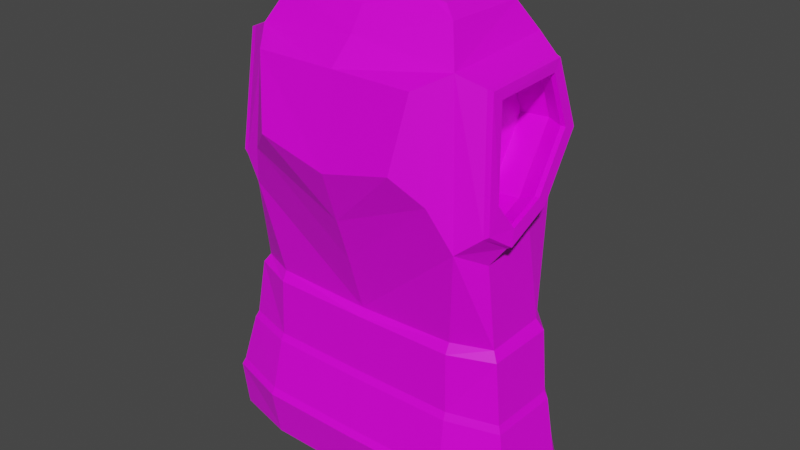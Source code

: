 # Source: iron_chestplate_light.blend  (saved by Blender 2.90.8; exported with 4.5.12 LTS)
import bpy
from mathutils import Matrix  # noqa: F401  (used for matrix-valued properties, if any)

bpy.ops.wm.read_factory_settings(use_empty=True)
scene = bpy.context.scene
scene.name = 'Scene'

# ---- collections
col_collection = bpy.data.collections.new('Collection'); scene.collection.children.link(col_collection)

# ---- images (referenced by path relative to the original .blend; pixels are not part of the script)
import os
ASSET_DIR = os.environ.get("B2B_ASSET_DIR", "")  # directory of the original .blend (textures are referenced by path, not embedded)
HERE = os.path.dirname(os.path.abspath(__file__))  # packed textures are extracted next to this script under _unpacked/

def load_image(name, relpath, width, height, colorspace="sRGB"):
    """Load a texture the original file referenced (path relative to the .blend, or extracted next to this script)."""
    p = next((c for c in (os.path.join(HERE, relpath), os.path.join(ASSET_DIR, relpath)) if relpath and os.path.exists(c)), "")
    if p:
        img = bpy.data.images.load(p, check_existing=True)
        img.name = name
    else:  # same state as the original file: an image datablock whose file is absent (Cycles renders it pink)
        img = bpy.data.images.new(name, width, height)
        img.source = "FILE"
        img.filepath = "//" + (relpath or name)
    img.colorspace_settings.name = colorspace
    return img
img_colourpalette_png = load_image('colourpalette.png', 'colourpalette.png', 1024, 1024, 'sRGB')

# ---- materials (node trees are filled in below, after node groups)
mat_material = bpy.data.materials.new('Material')
mat_material.alpha_threshold = 0.0
mat_material.use_transparent_shadow = False
mat_material.line_color = (0.0, 0.0, 0.0, 1.0)

# ---- material node trees
mat_material.use_nodes = True; mat_material.node_tree.nodes.clear()
_N = mat_material.node_tree.nodes; _L = mat_material.node_tree.links
n0 = _N.new('ShaderNodeOutputMaterial'); n0.name = 'Material Output'; n0.location = (300, 300)
n1 = _N.new('ShaderNodeBsdfPrincipled'); n1.name = 'Principled BSDF'; n1.location = (10, 300)
n1.distribution = 'GGX'
n1.subsurface_method = 'BURLEY'
n1.inputs[2].default_value = 0.4
n1.inputs[3].default_value = 1.45
n1.inputs[27].default_value = (0.0, 0.0, 0.0, 1.0)
n1.inputs[28].default_value = 1.0
n2 = _N.new('ShaderNodeTexImage'); n2.name = 'Image Texture'; n2.location = (-272, 235)
n2.image = img_colourpalette_png
n3 = _N.new('ShaderNodeTexCoord'); n3.name = 'Texture Coordinate'; n3.location = (-474, 227)
_L.new(n1.outputs[0], n0.inputs[0])
_L.new(n2.outputs[0], n1.inputs[0])
_L.new(n3.outputs[2], n2.inputs[0])
n0.is_active_output = True

# ---- world
world_world = bpy.data.worlds.new('World'); scene.world = world_world
world_world.use_nodes = True; world_world.node_tree.nodes.clear()
_N = world_world.node_tree.nodes; _L = world_world.node_tree.links
n0 = _N.new('ShaderNodeOutputWorld'); n0.name = 'World Output'; n0.location = (300, 300)
n1 = _N.new('ShaderNodeBackground'); n1.name = 'Background'; n1.location = (10, 300)
n1.inputs[0].default_value = (0.05088, 0.05088, 0.05088, 1.0)
_L.new(n1.outputs[0], n0.inputs[0])
n0.is_active_output = True
world_world.color = (0.05088, 0.05088, 0.05088)
world_world.use_sun_shadow = False
world_world.sun_shadow_jitter_overblur = 0.0

# ---- meshes
me_plane = bpy.data.meshes.new('Plane')
me_plane.from_pydata([(0.0, -0.5653, -0.6526), (0.9031, -0.5653, -0.6526), (0.0, 0.8112, -0.742), (1.04, 1.076, -0.5864), (1.223, -0.5653, -0.2947), (1.1, 0.5504, -0.09362), (0.0, -1.865, -0.7418), (0.9291, -1.865, -0.7418), (1.398, -1.865, -0.1236), (0.0, -0.06287, 0.5959), (0.0, -0.5653, 0.425), (0.9031, -0.5653, 0.425), (1.049, 0.6485, 0.4487), (1.223, -0.5653, 0.3293), (1.097, 0.3952, 0.2757), (0.0, -1.865, 0.4536), (0.9291, -1.865, 0.4536), (1.398, -1.865, 0.391), (0.0, 1.757, -0.5919), (0.0, 1.879, -0.4665), (0.9604, 1.616, -0.4825), (0.825, 1.975, -0.4695), (0.9665, 1.622, 0.3875), (0.8251, 1.975, 0.3819), (0.0, 1.765, 0.5033), (0.0, 1.975, 0.3798), (0.0, -0.5595, -0.7189), (0.9311, -0.5601, -0.7128), (1.285, -0.5587, -0.3196), (0.0, -2.107, -0.8076), (0.9586, -2.107, -0.8005), (1.462, -2.104, -0.1435), (1.367, -1.159, -0.2567), (0.0, -0.5651, 0.4916), (0.9102, -0.5636, 0.4912), (1.274, -0.5575, 0.3715), (0.0, -2.108, 0.5192), (0.9343, -2.108, 0.5191), (1.449, -2.107, 0.433), (1.356, -1.156, 0.4071), (0.9457, -1.16, -0.7645), (0.0, -1.16, -0.7708), (0.9239, -1.162, 0.4921), (0.0, -1.163, 0.4925), (0.0, -2.11, -0.8333), (0.9701, -2.111, -0.8235), (1.486, -2.107, -0.151), (0.9855, -1.683, -0.8856), (0.0, -1.682, -0.8946), (0.0, -2.113, 0.5448), (0.9367, -2.112, 0.5446), (1.469, -2.11, 0.4493), (0.954, -1.682, 0.6175), (0.0, -1.683, 0.6179), (1.517, -1.68, -0.214), (1.391, -1.154, -0.2658), (0.957, -1.156, -0.7874), (0.0, -1.155, -0.7964), (1.501, -1.678, 0.4917), (1.375, -1.149, 0.4235), (0.9265, -1.157, 0.5175), (0.0, -1.158, 0.518), (0.0, -2.115, -0.8681), (0.9858, -2.117, -0.8545), (1.52, -2.111, -0.1611), (1.001, -1.688, -0.9169), (0.0, -1.687, -0.9294), (0.0, -2.119, 0.5794), (0.9402, -2.117, 0.5792), (1.496, -2.115, 0.4714), (0.9576, -1.688, 0.652), (0.0, -1.689, 0.6525), (1.55, -1.683, -0.2257), (1.527, -1.683, 0.5143), (0.9077, 0.6851, 0.7144), (0.6394, 0.9251, 0.8778), (0.0, 0.3033, 0.7144), (0.0, 0.7495, 0.8814), (0.0, 1.606, 0.7307), (0.7772, 1.607, 0.7406), (1.117, 0.4302, -0.1779), (1.049, 1.032, -0.742), (1.117, 0.2176, 0.3293), (1.049, 0.3189, 0.5959), (0.9455, 1.765, 0.5229), (0.9465, 1.759, -0.602), (0.8185, 0.5327, -0.09765), (0.7581, 1.058, -0.5905), (0.8154, 0.3775, 0.2716), (0.7669, 0.6308, 0.4447), (0.6849, 1.604, 0.3834), (0.6787, 1.598, -0.4865), (0.632, 2.057, -0.4165), (0.632, 2.057, 0.2953), (0.0, 2.006, -0.2621), (2.794e-09, 1.966, -0.4089), (0.0, 1.99, 0.3405), (0.0, 2.006, 0.18), (0.3775, 2.079, -0.2621), (0.5771, 2.075, -0.4029), (0.3775, 2.079, 0.18), (0.5772, 2.075, 0.2974), (0.4322, 2.089, -0.3178), (0.4322, 2.089, 0.2358), (0.0, 2.006, -0.3178), (0.0, 2.006, 0.2358), (0.4134, 2.187, -0.3178), (0.4134, 2.187, 0.2358), (0.0, 2.156, -0.3178), (0.0, 2.156, 0.2358), (0.3587, 2.177, -0.2621), (0.3587, 2.177, 0.18), (0.0, 2.156, -0.2621), (0.0, 2.156, 0.18), (1.262, 0.5362, -0.1392), (1.206, 1.037, -0.6088), (1.262, 0.3593, 0.2831), (1.206, 0.4436, 0.505), (1.119, 1.648, 0.4442), (1.12, 1.642, -0.4922), (1.248, 0.6363, -0.06902), (1.198, 1.074, -0.4793), (1.245, 0.5072, 0.2384), (1.205, 0.718, 0.3825), (1.137, 1.528, 0.3315), (1.132, 1.523, -0.3927), (1.3, 0.5407, -0.1367), (1.243, 1.042, -0.6063), (1.3, 0.3637, 0.2856), (1.243, 0.448, 0.5076), (1.157, 1.652, 0.4467), (1.158, 1.647, -0.4897), (1.286, 0.6407, -0.06649), (1.235, 1.078, -0.4768), (1.283, 0.5116, 0.241), (1.243, 0.7224, 0.385), (1.175, 1.533, 0.334), (1.169, 1.528, -0.3902), (0.4117, 2.201, -0.3178), (0.4117, 2.201, 0.2358), (0.0, 2.17, -0.3178), (0.0, 2.17, 0.2358), (0.357, 2.191, -0.2621), (0.357, 2.191, 0.18), (0.0, 2.17, -0.2621), (0.0, 2.17, 0.18), (0.0, -2.135, -0.8338), (0.9688, -2.136, -0.8239), (1.485, -2.132, -0.1514), (0.0, -2.137, 0.5443), (0.9354, -2.136, 0.5442), (1.468, -2.135, 0.4488), (0.9389, -2.142, 0.5788), (0.9844, -2.141, -0.8549), (0.0, -2.14, -0.8686), (1.518, -2.135, -0.1615), (0.0, -2.143, 0.579), (1.495, -2.139, 0.4709)], [], [(0, 2, 81, 1), (81, 80, 4, 1), (10, 11, 83, 9), (83, 11, 13, 82), (6, 7, 16, 15), (4, 80, 82, 13), (2, 18, 85, 81), (7, 8, 17, 16), (85, 18, 19, 21), (93, 101, 96, 25, 23), (23, 25, 24, 84), (98, 94, 97, 100), (21, 23, 84, 85), (99, 101, 93, 92), (4, 13, 35, 28), (11, 10, 33, 34), (16, 17, 38, 37), (15, 16, 37, 36), (13, 11, 34, 35), (0, 1, 27, 26), (8, 7, 30, 31), (7, 6, 29, 30), (17, 8, 31, 38), (1, 4, 28, 27), (32, 39, 59, 55), (40, 32, 55, 56), (41, 40, 56, 57), (31, 30, 45, 46), (32, 28, 35, 39), (37, 38, 51, 50), (39, 42, 60, 59), (34, 33, 43, 42), (30, 29, 44, 45), (35, 34, 42, 39), (36, 37, 50, 49), (27, 40, 41, 26), (42, 43, 61, 60), (28, 32, 40, 27), (38, 31, 46, 51), (64, 69, 157, 155), (63, 64, 155, 153), (48, 47, 65, 66), (54, 58, 73, 72), (49, 50, 150, 149), (54, 55, 59, 58), (60, 61, 53, 52), (59, 60, 52, 58), (56, 47, 48, 57), (55, 54, 47, 56), (72, 64, 63, 65), (65, 63, 62, 66), (73, 70, 68, 69), (70, 71, 67, 68), (64, 72, 73, 69), (68, 67, 156, 152), (58, 52, 70, 73), (62, 63, 153, 154), (47, 54, 72, 65), (52, 53, 71, 70), (83, 84, 74), (77, 75, 79, 78), (75, 77, 76, 74), (78, 79, 84, 24), (79, 75, 74, 84), (9, 83, 74, 76), (5, 3, 87, 86), (81, 85, 119, 115), (80, 81, 115, 114), (82, 80, 114, 116), (83, 82, 116, 117), (5, 14, 122, 120), (12, 22, 124, 123), (86, 87, 91, 90, 89, 88), (22, 12, 89, 90), (20, 22, 90, 91), (12, 14, 88, 89), (3, 20, 91, 87), (14, 5, 86, 88), (92, 93, 23, 21), (102, 103, 101, 99), (104, 102, 99, 95), (96, 101, 103, 105), (21, 19, 95, 99, 92), (94, 98, 110, 112), (112, 110, 142, 144), (102, 104, 108, 106), (105, 103, 107, 109), (103, 102, 106, 107), (100, 97, 113, 111), (98, 100, 111, 110), (115, 119, 131, 127), (122, 123, 135, 134), (114, 115, 127, 126), (125, 121, 133, 137), (119, 118, 130, 131), (121, 120, 132, 133), (22, 20, 125, 124), (3, 5, 120, 121), (84, 83, 117, 118), (20, 3, 121, 125), (85, 84, 118, 119), (14, 12, 123, 122), (133, 132, 126, 127), (134, 135, 129, 128), (132, 134, 128, 126), (136, 137, 131, 130), (137, 133, 127, 131), (135, 136, 130, 129), (123, 124, 136, 135), (117, 116, 128, 129), (120, 122, 134, 132), (118, 117, 129, 130), (116, 114, 126, 128), (124, 125, 137, 136), (142, 143, 145, 141, 139, 138, 140, 144), (109, 107, 139, 141), (107, 106, 138, 139), (111, 113, 145, 143), (110, 111, 143, 142), (106, 108, 140, 138), (148, 147, 153, 155), (149, 150, 152, 156), (147, 146, 154, 153), (151, 148, 155, 157), (150, 151, 157, 152), (45, 44, 146, 147), (51, 46, 148, 151), (69, 68, 152, 157), (50, 51, 151, 150), (46, 45, 147, 148)])
_uv = me_plane.uv_layers.new(name='UVMap')
_uv.uv.foreach_set('vector', [0.8734, 0.5787, 0.8734, 0.5787, 0.8734, 0.5787, 0.8734, 0.5787, 0.8734, 0.5787, 0.8734, 0.5787, 0.8734, 0.5787, 0.8734, 0.5787, 0.8734, 0.5787, 0.8734, 0.5787, 0.8734, 0.5787, 0.8734, 0.5787, 0.8734, 0.5787, 0.8734, 0.5787, 0.8734, 0.5787, 0.8734, 0.5787, 0.9765, 0.3819, 0.9765, 0.3819, 0.9765, 0.3819, 0.9765, 0.3819, 0.8734, 0.5787, 0.8734, 0.5787, 0.8734, 0.5787, 0.8734, 0.5787, 0.8734, 0.5787, 0.8734, 0.5787, 0.8734, 0.5787, 0.8734, 0.5787, 0.9765, 0.3819, 0.9765, 0.3819, 0.9765, 0.3819, 0.9765, 0.3819, 0.8734, 0.5787, 0.8734, 0.5787, 0.8734, 0.5787, 0.8734, 0.5787, 0.8734, 0.5787, 0.8734, 0.5787, 0.8734, 0.5787, 0.8734, 0.5787, 0.8734, 0.5787, 0.8734, 0.5787, 0.8734, 0.5787, 0.8734, 0.5787, 0.8734, 0.5787, 0.9765, 0.3819, 0.9765, 0.3819, 0.9765, 0.3819, 0.9765, 0.3819, 0.8734, 0.5787, 0.8734, 0.5787, 0.8734, 0.5787, 0.8734, 0.5787, 0.8734, 0.5787, 0.8734, 0.5787, 0.8734, 0.5787, 0.8734, 0.5787, 0.8734, 0.5787, 0.8734, 0.5787, 0.8734, 0.5787, 0.8734, 0.5787, 0.8734, 0.5787, 0.8734, 0.5787, 0.8734, 0.5787, 0.8734, 0.5787, 0.8734, 0.5787, 0.8734, 0.5787, 0.8734, 0.5787, 0.8734, 0.5787, 0.8734, 0.5787, 0.8734, 0.5787, 0.8734, 0.5787, 0.8734, 0.5787, 0.8734, 0.5787, 0.8734, 0.5787, 0.8734, 0.5787, 0.8734, 0.5787, 0.8734, 0.5787, 0.8734, 0.5787, 0.8734, 0.5787, 0.8734, 0.5787, 0.8734, 0.5787, 0.8734, 0.5787, 0.8734, 0.5787, 0.8734, 0.5787, 0.8734, 0.5787, 0.8734, 0.5787, 0.8734, 0.5787, 0.8734, 0.5787, 0.8734, 0.5787, 0.8734, 0.5787, 0.8734, 0.5787, 0.8734, 0.5787, 0.8734, 0.5787, 0.8734, 0.5787, 0.8734, 0.5787, 0.8734, 0.5787, 0.8734, 0.5787, 0.8734, 0.5787, 0.8734, 0.5787, 0.8734, 0.5787, 0.8734, 0.5787, 0.8734, 0.5787, 0.8734, 0.5787, 0.8734, 0.5787, 0.8734, 0.5787, 0.8734, 0.5787, 0.8734, 0.5787, 0.8734, 0.5787, 0.8734, 0.5787, 0.8734, 0.5787, 0.8734, 0.5787, 0.8734, 0.5787, 0.8734, 0.5787, 0.8734, 0.5787, 0.8734, 0.5787, 0.8734, 0.5787, 0.8734, 0.5787, 0.8734, 0.5787, 0.8734, 0.5787, 0.8734, 0.5787, 0.8734, 0.5787, 0.8734, 0.5787, 0.8734, 0.5787, 0.8734, 0.5787, 0.8734, 0.5787, 0.8734, 0.5787, 0.8734, 0.5787, 0.8734, 0.5787, 0.8734, 0.5787, 0.8734, 0.5787, 0.8734, 0.5787, 0.8734, 0.5787, 0.8734, 0.5787, 0.8734, 0.5787, 0.8734, 0.5787, 0.8734, 0.5787, 0.8734, 0.5787, 0.8734, 0.5787, 0.8734, 0.5787, 0.8734, 0.5787, 0.8734, 0.5787, 0.8734, 0.5787, 0.8734, 0.5787, 0.8734, 0.5787, 0.8734, 0.5787, 0.8734, 0.5787, 0.8734, 0.5787, 0.8734, 0.5787, 0.8734, 0.5787, 0.8734, 0.5787, 0.8734, 0.5787, 0.8734, 0.5787, 0.8734, 0.5787, 0.8734, 0.5787, 0.8734, 0.5787, 0.8734, 0.5787, 0.648, 0.4213, 0.648, 0.4213, 0.648, 0.4213, 0.648, 0.4213, 0.648, 0.4213, 0.648, 0.4213, 0.648, 0.4213, 0.648, 0.4213, 0.8734, 0.5787, 0.8734, 0.5787, 0.8734, 0.5787, 0.8734, 0.5787, 0.8734, 0.5787, 0.8734, 0.5787, 0.8734, 0.5787, 0.8734, 0.5787, 0.648, 0.4213, 0.648, 0.4213, 0.648, 0.4213, 0.648, 0.4213, 0.8734, 0.5787, 0.8734, 0.5787, 0.8734, 0.5787, 0.8734, 0.5787, 0.8734, 0.5787, 0.8734, 0.5787, 0.8734, 0.5787, 0.8734, 0.5787, 0.8734, 0.5787, 0.8734, 0.5787, 0.8734, 0.5787, 0.8734, 0.5787, 0.8734, 0.5787, 0.8734, 0.5787, 0.8734, 0.5787, 0.8734, 0.5787, 0.8734, 0.5787, 0.8734, 0.5787, 0.8734, 0.5787, 0.8734, 0.5787, 0.8734, 0.5787, 0.8734, 0.5787, 0.8734, 0.5787, 0.8734, 0.5787, 0.8734, 0.5787, 0.8734, 0.5787, 0.8734, 0.5787, 0.8734, 0.5787, 0.8734, 0.5787, 0.8734, 0.5787, 0.8734, 0.5787, 0.8734, 0.5787, 0.8734, 0.5787, 0.8734, 0.5787, 0.8734, 0.5787, 0.8734, 0.5787, 0.8734, 0.5787, 0.8734, 0.5787, 0.8734, 0.5787, 0.8734, 0.5787, 0.648, 0.4213, 0.648, 0.4213, 0.648, 0.4213, 0.648, 0.4213, 0.8734, 0.5787, 0.8734, 0.5787, 0.8734, 0.5787, 0.8734, 0.5787, 0.648, 0.4213, 0.648, 0.4213, 0.648, 0.4213, 0.648, 0.4213, 0.8734, 0.5787, 0.8734, 0.5787, 0.8734, 0.5787, 0.8734, 0.5787, 0.8734, 0.5787, 0.8734, 0.5787, 0.8734, 0.5787, 0.8734, 0.5787, 0.8734, 0.5787, 0.8734, 0.5787, 0.8734, 0.5787, 0.8734, 0.5787, 0.8734, 0.5787, 0.8734, 0.5787, 0.8734, 0.5787, 0.8734, 0.5787, 0.8734, 0.5787, 0.8734, 0.5787, 0.8734, 0.5787, 0.8734, 0.5787, 0.8734, 0.5787, 0.8734, 0.5787, 0.8734, 0.5787, 0.8734, 0.5787, 0.8734, 0.5787, 0.8734, 0.5787, 0.8734, 0.5787, 0.8734, 0.5787, 0.8734, 0.5787, 0.8734, 0.5787, 0.8734, 0.5787, 0.8734, 0.5787, 0.8734, 0.5787, 0.8734, 0.5787, 0.8734, 0.5787, 0.8734, 0.5787, 0.8734, 0.5787, 0.8734, 0.5787, 0.8734, 0.5787, 0.8734, 0.5787, 0.8734, 0.5787, 0.8734, 0.5787, 0.8734, 0.5787, 0.8734, 0.5787, 0.8734, 0.5787, 0.8734, 0.5787, 0.8734, 0.5787, 0.8734, 0.5787, 0.8734, 0.5787, 0.8734, 0.5787, 0.8734, 0.5787, 0.8734, 0.5787, 0.8734, 0.5787, 0.8734, 0.5787, 0.8734, 0.5787, 0.8734, 0.5787, 0.8734, 0.5787, 0.8734, 0.5787, 0.8734, 0.5787, 0.9765, 0.3819, 0.9765, 0.3819, 0.9765, 0.3819, 0.9765, 0.3819, 0.9765, 0.3819, 0.9765, 0.3819, 0.8734, 0.5787, 0.8734, 0.5787, 0.8734, 0.5787, 0.8734, 0.5787, 0.8734, 0.5787, 0.8734, 0.5787, 0.8734, 0.5787, 0.8734, 0.5787, 0.8734, 0.5787, 0.8734, 0.5787, 0.8734, 0.5787, 0.8734, 0.5787, 0.8734, 0.5787, 0.8734, 0.5787, 0.8734, 0.5787, 0.8734, 0.5787, 0.8734, 0.5787, 0.8734, 0.5787, 0.8734, 0.5787, 0.8734, 0.5787, 0.8734, 0.5787, 0.8734, 0.5787, 0.8734, 0.5787, 0.8734, 0.5787, 0.8734, 0.5787, 0.8734, 0.5787, 0.8734, 0.5787, 0.8734, 0.5787, 0.8734, 0.5787, 0.8734, 0.5787, 0.8734, 0.5787, 0.8734, 0.5787, 0.8734, 0.5787, 0.8734, 0.5787, 0.8734, 0.5787, 0.8734, 0.5787, 0.8734, 0.5787, 0.8734, 0.5787, 0.8734, 0.5787, 0.8734, 0.5787, 0.8734, 0.5787, 0.8734, 0.5787, 0.8734, 0.5787, 0.8734, 0.5787, 0.8734, 0.5787, 0.648, 0.4213, 0.648, 0.4213, 0.648, 0.4213, 0.648, 0.4213, 0.8734, 0.5787, 0.8734, 0.5787, 0.8734, 0.5787, 0.8734, 0.5787, 0.8734, 0.5787, 0.8734, 0.5787, 0.8734, 0.5787, 0.8734, 0.5787, 0.8734, 0.5787, 0.8734, 0.5787, 0.8734, 0.5787, 0.8734, 0.5787, 0.8734, 0.5787, 0.8734, 0.5787, 0.8734, 0.5787, 0.8734, 0.5787, 0.8734, 0.5787, 0.8734, 0.5787, 0.8734, 0.5787, 0.8734, 0.5787, 0.648, 0.4213, 0.648, 0.4213, 0.648, 0.4213, 0.648, 0.4213, 0.648, 0.4213, 0.648, 0.4213, 0.648, 0.4213, 0.648, 0.4213, 0.648, 0.4213, 0.648, 0.4213, 0.648, 0.4213, 0.648, 0.4213, 0.648, 0.4213, 0.648, 0.4213, 0.648, 0.4213, 0.648, 0.4213, 0.648, 0.4213, 0.648, 0.4213, 0.648, 0.4213, 0.648, 0.4213, 0.648, 0.4213, 0.648, 0.4213, 0.648, 0.4213, 0.648, 0.4213, 0.8734, 0.5787, 0.8734, 0.5787, 0.8734, 0.5787, 0.8734, 0.5787, 0.8734, 0.5787, 0.8734, 0.5787, 0.8734, 0.5787, 0.8734, 0.5787, 0.8734, 0.5787, 0.8734, 0.5787, 0.8734, 0.5787, 0.8734, 0.5787, 0.8734, 0.5787, 0.8734, 0.5787, 0.8734, 0.5787, 0.8734, 0.5787, 0.8734, 0.5787, 0.8734, 0.5787, 0.8734, 0.5787, 0.8734, 0.5787, 0.8734, 0.5787, 0.8734, 0.5787, 0.8734, 0.5787, 0.8734, 0.5787, 0.648, 0.4213, 0.648, 0.4213, 0.648, 0.4213, 0.648, 0.4213, 0.648, 0.4213, 0.648, 0.4213, 0.648, 0.4213, 0.648, 0.4213, 0.648, 0.4213, 0.648, 0.4213, 0.648, 0.4213, 0.648, 0.4213, 0.648, 0.4213, 0.648, 0.4213, 0.648, 0.4213, 0.648, 0.4213, 0.648, 0.4213, 0.648, 0.4213, 0.648, 0.4213, 0.648, 0.4213, 0.648, 0.4213, 0.648, 0.4213, 0.648, 0.4213, 0.648, 0.4213, 0.648, 0.4213, 0.648, 0.4213, 0.648, 0.4213, 0.648, 0.4213, 0.648, 0.4213, 0.648, 0.4213, 0.648, 0.4213, 0.648, 0.4213, 0.648, 0.4213, 0.648, 0.4213, 0.648, 0.4213, 0.648, 0.4213, 0.648, 0.4213, 0.648, 0.4213, 0.648, 0.4213, 0.648, 0.4213, 0.648, 0.4213, 0.648, 0.4213, 0.648, 0.4213, 0.648, 0.4213, 0.648, 0.4213, 0.648, 0.4213, 0.648, 0.4213, 0.648, 0.4213, 0.648, 0.4213, 0.648, 0.4213, 0.648, 0.4213, 0.648, 0.4213, 0.648, 0.4213, 0.648, 0.4213, 0.648, 0.4213, 0.648, 0.4213, 0.648, 0.4213, 0.648, 0.4213, 0.648, 0.4213, 0.648, 0.4213, 0.648, 0.4213, 0.648, 0.4213, 0.648, 0.4213, 0.648, 0.4213, 0.648, 0.4213, 0.648, 0.4213, 0.648, 0.4213, 0.648, 0.4213, 0.648, 0.4213, 0.648, 0.4213, 0.648, 0.4213, 0.648, 0.4213, 0.648, 0.4213, 0.648, 0.4213, 0.648, 0.4213, 0.648, 0.4213, 0.648, 0.4213, 0.648, 0.4213, 0.648, 0.4213, 0.648, 0.4213, 0.648, 0.4213, 0.648, 0.4213, 0.648, 0.4213, 0.648, 0.4213, 0.648, 0.4213, 0.648, 0.4213, 0.648, 0.4213, 0.648, 0.4213, 0.648, 0.4213, 0.648, 0.4213, 0.648, 0.4213, 0.648, 0.4213, 0.648, 0.4213, 0.648, 0.4213, 0.648, 0.4213, 0.648, 0.4213, 0.648, 0.4213, 0.648, 0.4213, 0.648, 0.4213, 0.648, 0.4213, 0.648, 0.4213, 0.648, 0.4213, 0.648, 0.4213, 0.648, 0.4213, 0.648, 0.4213, 0.648, 0.4213, 0.648, 0.4213, 0.648, 0.4213, 0.648, 0.4213, 0.648, 0.4213, 0.648, 0.4213, 0.648, 0.4213, 0.648, 0.4213, 0.648, 0.4213, 0.648, 0.4213, 0.648, 0.4213])
me_plane.materials.append(mat_material)
me_plane.use_remesh_fix_poles = True
me_plane.use_remesh_preserve_attributes = False
me_plane.use_mirror_vertex_groups = False
me_plane.update()

# ---- objects
ob_plane = bpy.data.objects.new('Plane', me_plane)

# ---- transforms, parenting, visibility, modifiers, constraints
ob_plane.location = (0.0, 0.0, 0.0)
ob_plane.rotation_euler = (1.571, 0.0, 0.0)
ob_plane.lineart.crease_threshold = 0.0
_m = ob_plane.modifiers.new('Mirror', 'MIRROR')
_m.use_clip = True
_m = ob_plane.modifiers.new('Smooth', 'SMOOTH')

# ---- collection membership
col_collection.objects.link(ob_plane)

# ---- scene / render settings (as saved in the file)
scene.frame_start = 1; scene.frame_end = 250; scene.frame_set(1)
scene.render.engine = 'BLENDER_EEVEE_NEXT'
scene.cycles.use_denoising = False
scene.cycles.samples = 128
scene.cycles.sampling_pattern = 'TABULATED_SOBOL'
scene.cycles.use_adaptive_sampling = False
scene.cycles.use_light_tree = False
scene.view_settings.view_transform = 'Filmic'
bpy.context.view_layer.update()

# ---- added for rendering (the .blend has no active camera and no usable light): camera, sun
cam_auto = bpy.data.cameras.new('AutoCamera')
cam_auto.lens = 50.0
cam_auto.sensor_width = 36.0
cam_auto.clip_end = 1000.0
ob_auto_camera = bpy.data.objects.new('AutoCamera', cam_auto)
scene.collection.objects.link(ob_auto_camera)
ob_auto_camera.location = (5.16219, -6.16426, 4.15794)
ob_auto_camera.rotation_euler = (1.09748, -7.21219e-08, 0.694738)
scene.camera = ob_auto_camera
light_auto_sun = bpy.data.lights.new('AutoSun', 'SUN')
light_auto_sun.energy = 3.0
light_auto_sun.angle = 0.0523599
ob_auto_sun = bpy.data.objects.new('AutoSun', light_auto_sun)
scene.collection.objects.link(ob_auto_sun)
ob_auto_sun.rotation_euler = (0.872665, 0.174533, 0.523599)
bpy.context.view_layer.update()
